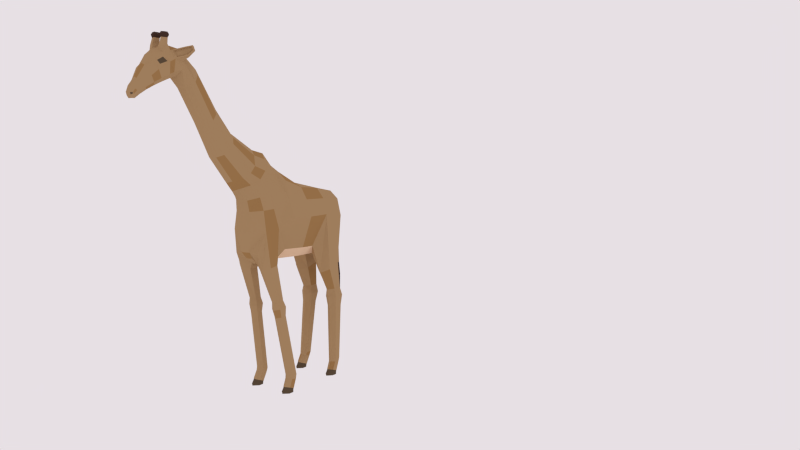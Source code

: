 # Source: giraffe_1_.blend  (saved by Blender 2.78.0; exported with 4.5.12 LTS)
import bpy
from mathutils import Matrix  # noqa: F401  (used for matrix-valued properties, if any)

bpy.ops.wm.read_factory_settings(use_empty=True)
scene = bpy.context.scene
scene.name = 'Scene'

# ---- collections
col_collection_1 = bpy.data.collections.new('Collection 1'); scene.collection.children.link(col_collection_1)
col_collection_2 = bpy.data.collections.new('Collection 2'); scene.collection.children.link(col_collection_2)
col_collection_2.hide_render = True
col_collection_2.hide_viewport = True
col_collection_11 = bpy.data.collections.new('Collection 11'); scene.collection.children.link(col_collection_11)

# ---- materials (node trees are filled in below, after node groups)
mat_material_004 = bpy.data.materials.new('Material.004')
mat_material_004.alpha_threshold = 0.0
mat_material_004.diffuse_color = (0.3672, 0.2062, 0.08089, 1.0)
mat_material_004.roughness = 0.5
mat_material_004.line_color = (0.0, 0.0, 0.0, 1.0)
mat_material_005 = bpy.data.materials.new('Material.005')
mat_material_005.alpha_threshold = 0.0
mat_material_005.diffuse_color = (0.1107, 0.0777, 0.0478, 1.0)
mat_material_005.roughness = 0.5
mat_material_005.line_color = (0.0, 0.0, 0.0, 1.0)
mat_material_006 = bpy.data.materials.new('Material.006')
mat_material_006.alpha_threshold = 0.0
mat_material_006.diffuse_color = (0.06372, 0.03545, 0.02537, 1.0)
mat_material_006.roughness = 0.5
mat_material_006.line_color = (0.0, 0.0, 0.0, 1.0)
mat_material_007 = bpy.data.materials.new('Material.007')
mat_material_007.alpha_threshold = 0.0
mat_material_007.diffuse_color = (0.8, 0.5608, 0.3707, 1.0)
mat_material_007.roughness = 0.5
mat_material_007.line_color = (0.0, 0.0, 0.0, 1.0)
mat_material_008 = bpy.data.materials.new('Material.008')
mat_material_008.alpha_threshold = 0.0
mat_material_008.diffuse_color = (0.4292, 0.2739, 0.1374, 1.0)
mat_material_008.roughness = 0.5
mat_material_008.line_color = (0.0, 0.0, 0.0, 1.0)
mat_material_003 = bpy.data.materials.new('Material.003')
mat_material_003.alpha_threshold = 0.0
mat_material_003.roughness = 0.5
mat_material_003.line_color = (0.0, 0.0, 0.0, 1.0)

# ---- material node trees
mat_material_004.use_nodes = True; mat_material_004.node_tree.nodes.clear()
_N = mat_material_004.node_tree.nodes; _L = mat_material_004.node_tree.links
n0 = _N.new('ShaderNodeOutputMaterial'); n0.name = 'Material Output'; n0.location = (300, 300)
n1 = _N.new('ShaderNodeBsdfDiffuse'); n1.name = 'Diffuse BSDF'; n1.location = (10, 300)
n1.inputs[0].default_value = (0.4292, 0.2739, 0.1374, 1.0)
_L.new(n1.outputs[0], n0.inputs[0])
n0.is_active_output = True
mat_material_005.use_nodes = True; mat_material_005.node_tree.nodes.clear()
_N = mat_material_005.node_tree.nodes; _L = mat_material_005.node_tree.links
n0 = _N.new('ShaderNodeOutputMaterial'); n0.name = 'Material Output'; n0.location = (300, 300)
n1 = _N.new('ShaderNodeBsdfDiffuse'); n1.name = 'Diffuse BSDF'; n1.location = (10, 300)
n1.inputs[0].default_value = (0.1107, 0.0777, 0.0478, 1.0)
_L.new(n1.outputs[0], n0.inputs[0])
n0.is_active_output = True
mat_material_006.use_nodes = True; mat_material_006.node_tree.nodes.clear()
_N = mat_material_006.node_tree.nodes; _L = mat_material_006.node_tree.links
n0 = _N.new('ShaderNodeOutputMaterial'); n0.name = 'Material Output'; n0.location = (300, 300)
n1 = _N.new('ShaderNodeBsdfDiffuse'); n1.name = 'Diffuse BSDF'; n1.location = (10, 300)
n1.inputs[0].default_value = (0.06372, 0.03545, 0.02537, 1.0)
_L.new(n1.outputs[0], n0.inputs[0])
n0.is_active_output = True
mat_material_007.use_nodes = True; mat_material_007.node_tree.nodes.clear()
_N = mat_material_007.node_tree.nodes; _L = mat_material_007.node_tree.links
n0 = _N.new('ShaderNodeOutputMaterial'); n0.name = 'Material Output'; n0.location = (300, 300)
n1 = _N.new('ShaderNodeBsdfDiffuse'); n1.name = 'Diffuse BSDF'; n1.location = (10, 300)
n1.inputs[0].default_value = (0.8, 0.5608, 0.3707, 1.0)
_L.new(n1.outputs[0], n0.inputs[0])
n0.is_active_output = True
mat_material_008.use_nodes = True; mat_material_008.node_tree.nodes.clear()
_N = mat_material_008.node_tree.nodes; _L = mat_material_008.node_tree.links
n0 = _N.new('ShaderNodeOutputMaterial'); n0.name = 'Material Output'; n0.location = (300, 300)
n1 = _N.new('ShaderNodeBsdfDiffuse'); n1.name = 'Diffuse BSDF'; n1.location = (10, 300)
n1.inputs[0].default_value = (0.3672, 0.2062, 0.08089, 1.0)
_L.new(n1.outputs[0], n0.inputs[0])
n0.is_active_output = True
mat_material_003.use_nodes = True; mat_material_003.node_tree.nodes.clear()
_N = mat_material_003.node_tree.nodes; _L = mat_material_003.node_tree.links
n0 = _N.new('ShaderNodeOutputMaterial'); n0.name = 'Material Output'; n0.location = (300, 300)
n1 = _N.new('ShaderNodeBsdfDiffuse'); n1.name = 'Diffuse BSDF'; n1.location = (10, 300)
n1.inputs[0].default_value = (0.3039, 0.3588, 0.1851, 1.0)
_L.new(n1.outputs[0], n0.inputs[0])
n0.is_active_output = True

# ---- world
world_world = bpy.data.worlds.new('World'); scene.world = world_world
world_world.use_nodes = True; world_world.node_tree.nodes.clear()
_N = world_world.node_tree.nodes; _L = world_world.node_tree.links
n0 = _N.new('ShaderNodeOutputWorld'); n0.name = 'World Output'; n0.location = (300, 300)
n1 = _N.new('ShaderNodeBackground'); n1.name = 'Background'; n1.location = (10, 300)
n1.inputs[0].default_value = (0.8007, 0.7473, 0.7801, 1.0)
_L.new(n1.outputs[0], n0.inputs[0])
n0.is_active_output = True
world_world.color = (0.05088, 0.05088, 0.05088)
world_world.use_sun_shadow = False
world_world.sun_shadow_jitter_overblur = 0.0
world_world.cycles.sampling_method = 'NONE'
world_world.cycles.sample_map_resolution = 256

# ---- cameras
cam_camera = bpy.data.cameras.new('Camera')
cam_camera.clip_end = 100.0
cam_camera.lens = 35.0
cam_camera.sensor_width = 32.0
cam_camera.sensor_height = 18.0
cam_camera.ortho_scale = 7.314
cam_camera.dof.focus_distance = 0.0

# ---- lights
light_lamp = bpy.data.lights.new('Lamp', 'SUN')
light_lamp.color = (1.0, 0.9048, 0.5471)
light_lamp.transmission_factor = 0.0
light_lamp.cutoff_distance = 30.0
light_lamp.angle = 0.05998
light_lamp.energy = 2.0
light_lamp.shadow_buffer_clip_start = 1.001
light_lamp.shadow_soft_size = 0.03
light_lamp.shadow_cascade_max_distance = 1000.0
light_lamp.cycles.use_multiple_importance_sampling = False

# ---- meshes
me_cylinder_001 = bpy.data.meshes.new('Cylinder.001')
me_cylinder_001.from_pydata([(0.2629, 0.6239, 0.1818), (0.2285, 0.73, 0.8846), (0.3241, 0.5873, 0.1887), (0.3028, 0.6829, 0.8892), (0.323, 0.5153, 0.1937), (0.3028, 0.589, 0.8883), (0.2632, 0.48, 0.1921), (0.2286, 0.5423, 0.8828), (0.2033, 0.5146, 0.1855), (0.1543, 0.589, 0.8781), (0.202, 0.5866, 0.1803), (0.1542, 0.6829, 0.8791), (0.2202, 0.7742, 1.019), (0.3092, 0.7123, 1.023), (0.3092, 0.5886, 1.021), (0.2202, 0.5269, 1.013), (0.1312, 0.5886, 1.009), (0.1312, 0.7123, 1.011), (0.2128, 0.7532, 1.122), (0.2829, 0.7006, 1.126), (0.283, 0.597, 1.122), (0.2128, 0.5241, 1.115), (0.1426, 0.5972, 1.113), (0.1427, 0.7006, 1.116), (0.2034, 0.7437, 1.489), (0.3084, 0.654, 1.487), (0.3096, 0.495, 1.407), (0.2052, 0.4186, 1.362), (0.09219, 0.5018, 1.386), (0.09166, 0.6603, 1.437), (0.1962, 0.8023, 1.812), (0.3104, 0.747, 2.091), (0.3501, 0.4351, 2.148), (0.2024, 0.2974, 1.743), (0.06807, 0.423, 1.614), (0.06826, 0.6582, 1.632), (0.185, 0.7037, 2.414), (0.1874, 0.4463, 2.48), (0.3115, 0.4276, 2.354), (0.3125, 0.6933, 2.319), (0.0, 0.6582, 1.618), (0.0, 0.423, 1.6), (0.0, 0.7046, 2.427), (0.0, 0.4466, 2.494), (0.0, 0.8123, 1.838), (0.05375, 0.8703, 2.058), (0.1068, 0.8283, 2.328), (0.0, 0.8743, 2.041), (0.0, 0.8656, 2.352), (0.2196, 0.8131, 2.112), (0.2424, 0.7639, 2.257), (0.3501, 0.1519, 2.158), (0.2008, 0.1226, 1.753), (0.06454, 0.1494, 1.624), (0.1874, 0.1584, 2.524), (0.2916, 0.1435, 2.374), (0.0, 0.1494, 1.61), (0.0, 0.1604, 2.583), (0.266, 0.601, 0.1214), (0.3218, 0.5702, 0.1331), (0.3219, 0.5075, 0.1476), (0.2663, 0.4752, 0.1511), (0.2106, 0.5058, 0.1402), (0.2105, 0.5685, 0.1257), (0.2724, 0.5503, -0.001335), (0.3254, 0.5192, 0.02338), (0.3268, 0.4554, 0.05015), (0.2725, 0.423, 0.05461), (0.2187, 0.454, 0.04277), (0.22, 0.5173, 0.01639), (0.2738, 0.5611, -0.01865), (0.3374, 0.4957, -0.01865), (0.3374, 0.4294, -0.01865), (0.2738, 0.373, -0.01865), (0.2102, 0.4306, -0.01865), (0.2102, 0.4939, -0.01865), (0.2209, 0.5144, 0.01385), (0.2725, 0.5504, -0.002433), (0.2209, 0.4538, 0.03684), (0.2726, 0.4234, 0.04655), (0.3243, 0.4552, 0.04305), (0.3243, 0.516, 0.02005), (0.262, -0.1877, 0.1818), (0.2148, -0.2739, 0.9715), (0.3234, -0.2243, 0.1887), (0.2755, -0.3125, 0.9694), (0.3231, -0.2964, 0.1937), (0.2755, -0.3882, 0.9573), (0.2619, -0.3317, 0.1921), (0.2148, -0.4252, 0.9472), (0.2009, -0.2971, 0.1855), (0.1541, -0.387, 0.9491), (0.2006, -0.225, 0.1803), (0.1541, -0.3112, 0.9612), (0.2075, -0.2545, 1.085), (0.2802, -0.3051, 1.081), (0.2802, -0.4046, 1.064), (0.2075, -0.4536, 1.051), (0.1348, -0.4031, 1.054), (0.1348, -0.3036, 1.072), (0.2018, -0.2841, 1.166), (0.259, -0.327, 1.163), (0.2591, -0.4101, 1.147), (0.2018, -0.4516, 1.135), (0.1445, -0.4088, 1.14), (0.1445, -0.3258, 1.155), (0.176, -0.3537, 1.592), (0.2762, -0.4097, 1.623), (0.2802, -0.5243, 1.609), (0.1854, -0.5815, 1.588), (0.08554, -0.5269, 1.571), (0.07792, -0.4162, 1.563), (0.2653, -0.2107, 0.1214), (0.3258, -0.2414, 0.1331), (0.3258, -0.3042, 0.1476), (0.2653, -0.3364, 0.1511), (0.2048, -0.3059, 0.1402), (0.2048, -0.2431, 0.1257), (0.2725, -0.2614, -0.001335), (0.3301, -0.2925, 0.02338), (0.3317, -0.3562, 0.05015), (0.2726, -0.3887, 0.05461), (0.2141, -0.3576, 0.04277), (0.2155, -0.2943, 0.01639), (0.274, -0.2505, -0.01865), (0.3432, -0.316, -0.01865), (0.3432, -0.3823, -0.01865), (0.274, -0.4387, -0.01865), (0.2048, -0.3811, -0.01865), (0.2048, -0.3177, -0.01865), (0.2165, -0.2973, 0.01385), (0.2727, -0.2613, -0.002433), (0.2165, -0.3578, 0.03684), (0.2727, -0.3882, 0.04655), (0.329, -0.3565, 0.04305), (0.329, -0.2957, 0.02005), (0.2054, -0.3202, 1.713), (0.2974, -0.3703, 2.08), (0.2816, -0.5693, 2.062), (0.1893, -0.6434, 1.783), (0.04217, -0.5314, 1.644), (0.04888, -0.4097, 1.612), (0.3501, -0.1349, 2.186), (0.2007, -0.1933, 1.784), (0.06427, -0.1758, 1.654), (0.1874, -0.105, 2.635), (0.2618, -0.135, 2.409), (0.0, -0.1768, 1.64), (0.0, -0.04957, 2.733), (0.0, -0.5348, 1.642), (0.0, -0.4156, 1.609), (0.2419, -0.3838, 2.319), (0.2319, -0.5448, 2.318), (0.1409, -0.6839, 2.058), (0.1138, -0.6679, 2.312), (0.0, -0.7692, 2.076), (0.0, -0.7322, 2.314), (0.07256, -0.6685, 1.809), (0.0, -0.7084, 1.815), (0.0, -0.6373, 1.724), (0.1164, -0.218, 2.752), (0.2074, -0.3103, 2.609), (0.0, -0.1697, 2.821), (0.2031, -0.4045, 2.521), (0.188, -0.5516, 2.478), (0.09879, -0.6789, 2.45), (0.0, -0.7338, 2.435), (0.05166, -0.6135, 1.723), (0.06866, -0.3362, 2.917), (0.1597, -0.4137, 2.787), (0.0, -0.2966, 2.984), (0.1554, -0.4993, 2.691), (0.1403, -0.6417, 2.634), (0.05107, -0.7657, 2.594), (0.0, -0.819, 2.574), (0.07097, -0.5004, 2.979), (0.1464, -0.564, 2.859), (0.0, -0.4676, 3.037), (0.1428, -0.635, 2.779), (0.1304, -0.7529, 2.732), (0.0564, -0.8558, 2.699), (0.0, -0.8999, 2.683), (0.07282, -0.8185, 3.215), (0.1091, -0.85, 3.144), (0.0, -0.7941, 3.262), (0.1261, -0.9183, 3.063), (0.1169, -1.006, 3.028), (0.062, -1.082, 3.003), (0.0, -1.115, 2.991), (0.04061, -1.027, 3.549), (0.09183, -1.063, 3.503), (0.0, -1.007, 3.564), (0.114, -1.132, 3.433), (0.1069, -1.202, 3.421), (0.06434, -1.262, 3.414), (0.0, -1.288, 3.41), (0.04924, -1.286, 4.007), (0.09565, -1.298, 3.952), (0.0, -1.272, 4.025), (0.112, -1.348, 3.868), (0.1053, -1.41, 3.835), (0.06447, -1.466, 3.812), (0.0, -1.492, 3.802), (0.05098, 0.9117, 2.071), (0.05455, 0.9277, 2.165), (0.0, 0.8889, 2.059), (0.0, 0.9693, 2.183), (0.03938, 0.957, 1.85), (0.04079, 0.992, 1.863), (0.0, 0.9298, 1.846), (0.0, 1.019, 1.871), (0.03113, 0.9525, 1.6), (0.03116, 0.988, 1.593), (0.0, 0.9277, 1.598), (0.0, 1.006, 1.595), (0.02666, 0.949, 1.39), (0.02666, 0.9897, 1.382), (0.0, 0.9207, 1.389), (0.0, 1.009, 1.382), (0.03947, 0.931, 1.232), (0.03947, 0.9882, 1.219), (0.0, 0.8913, 1.229), (0.0, 1.015, 1.219), (0.04519, 0.9164, 0.9438), (0.04519, 0.9618, 0.9326), (0.0, 0.8849, 0.9426), (0.0, 0.983, 0.9331), (0.03579, 0.9298, 0.5724), (0.03579, 0.9441, 0.5701), (0.0, 0.9199, 0.5719), (0.0, 0.9508, 0.5699), (0.04566, -1.498, 4.229), (0.09432, -1.52, 4.186), (0.0, -1.479, 4.239), (0.1584, -1.542, 4.099), (0.1523, -1.555, 4.006), (0.06625, -1.563, 3.941), (0.0, -1.579, 3.922), (0.04456, -1.778, 4.248), (0.1169, -1.769, 4.194), (0.0, -1.795, 4.232), (0.1532, -1.705, 4.095), (0.1421, -1.712, 3.962), (0.09021, -1.691, 3.915), (0.0, -1.695, 3.897), (0.04915, -1.962, 4.067), (0.09235, -1.969, 4.039), (0.0, -1.962, 4.085), (0.1165, -1.931, 3.954), (0.1137, -1.903, 3.881), (0.08108, -1.884, 3.848), (0.0, -1.889, 3.835), (0.0317, -2.063, 3.929), (0.07348, -2.053, 3.909), (0.0, -2.066, 3.944), (0.09178, -2.019, 3.871), (0.08493, -1.994, 3.83), (0.05984, -1.972, 3.806), (0.0, -1.963, 3.787), (0.03705, -2.129, 3.855), (0.06472, -2.111, 3.819), (0.0, -2.123, 3.855), (0.06938, -2.092, 3.802), (0.06948, -2.07, 3.783), (0.04997, -2.053, 3.761), (0.0, -2.043, 3.751), (0.0, -2.169, 3.788), (0.0, -2.164, 3.747), (0.0, -2.115, 3.722), (0.02827, -2.166, 3.788), (0.03029, -2.157, 3.751), (0.0523, -2.121, 3.72), (0.05198, -2.131, 3.79), (0.05766, -2.13, 3.763), (0.06482, -2.107, 3.75), (0.0785, -1.629, 3.932), (0.121, -1.638, 3.982), (0.0, -1.64, 3.916), (0.161, -1.638, 4.124), (0.121, -1.668, 4.215), (0.02622, -1.652, 4.276), (0.0, -1.625, 4.278), (0.06094, -1.76, 4.293), (0.1126, -1.753, 4.278), (0.1017, -1.687, 4.284), (0.04766, -1.677, 4.297), (0.05277, -1.742, 4.383), (0.1068, -1.734, 4.378), (0.09429, -1.655, 4.372), (0.03967, -1.655, 4.369), (0.05174, -1.744, 4.397), (0.1087, -1.735, 4.392), (0.09555, -1.652, 4.386), (0.03777, -1.651, 4.383), (0.05766, -1.726, 4.42), (0.09974, -1.721, 4.416), (0.09004, -1.664, 4.412), (0.04734, -1.663, 4.41), (0.09198, -1.669, 4.352), (0.04789, -1.668, 4.351), (0.05859, -1.735, 4.361), (0.1017, -1.729, 4.355), (0.1795, -1.493, 4.221), (0.1977, -1.489, 4.136), (0.2294, -1.513, 4.155), (0.1938, -1.533, 4.25), (0.2509, -1.451, 4.248), (0.2611, -1.449, 4.201), (0.279, -1.462, 4.212), (0.2589, -1.473, 4.265), (0.0798, -1.788, 3.882), (0.1197, -1.808, 3.922), (0.0, -1.792, 3.866), (0.1226, -1.838, 4.016), (0.0976, -1.867, 4.118), (0.04685, -1.884, 4.174), (0.0, -1.893, 4.176), (0.1243, -1.775, 4.147), (0.1543, -1.741, 4.099), (0.1284, -1.822, 4.071), (0.1053, -1.839, 4.114), (0.0313, -2.156, 3.784), (0.0319, -2.151, 3.76), (0.04601, -2.134, 3.784), (0.04928, -2.134, 3.769), (0.1676, -1.628, 4.139), (0.1362, -1.651, 4.21), (0.2246, -1.521, 4.166), (0.1967, -1.536, 4.24), (0.2661, -1.474, 4.213), (0.2503, -1.482, 4.255), (0.1571, -1.599, 4.147), (0.1314, -1.618, 4.205), (0.2037, -1.512, 4.169), (0.1808, -1.524, 4.23), (0.2376, -1.473, 4.208), (0.2247, -1.48, 4.242)], [], [(0, 1, 3, 2), (2, 3, 5, 4), (4, 5, 7, 6), (6, 7, 9, 8), (1, 11, 17, 12), (10, 11, 1, 0), (8, 9, 11, 10), (10, 0, 58, 63), (12, 17, 23, 18), (11, 9, 16, 17), (9, 7, 15, 16), (7, 5, 14, 15), (5, 3, 13, 14), (3, 1, 12, 13), (18, 23, 29, 24), (17, 16, 22, 23), (16, 15, 21, 22), (15, 14, 20, 21), (14, 13, 19, 20), (13, 12, 18, 19), (24, 29, 35, 30), (23, 22, 28, 29), (22, 21, 27, 28), (21, 20, 26, 27), (20, 19, 25, 26), (19, 18, 24, 25), (29, 28, 34, 35), (28, 27, 33, 34), (27, 26, 32, 33), (26, 25, 31, 32), (25, 24, 30, 31), (35, 34, 41, 40), (32, 31, 39, 38), (38, 39, 36, 37), (37, 36, 42, 43), (30, 35, 40, 44), (44, 47, 45, 30), (45, 47, 205, 203), (36, 46, 48, 42), (50, 49, 45, 46), (39, 31, 49, 50), (30, 45, 49, 31), (36, 39, 50, 46), (38, 37, 54, 55), (37, 43, 57, 54), (41, 34, 53, 56), (32, 38, 55, 51), (34, 33, 52, 53), (33, 32, 51, 52), (63, 58, 64, 69), (8, 10, 63, 62), (6, 8, 62, 61), (4, 6, 61, 60), (2, 4, 60, 59), (0, 2, 59, 58), (76, 77, 70, 75), (62, 63, 69, 68), (61, 62, 68, 67), (60, 61, 67, 66), (59, 60, 66, 65), (58, 59, 65, 64), (70, 71, 72, 73, 74, 75), (78, 76, 75, 74), (79, 78, 74, 73), (80, 79, 73, 72), (81, 80, 72, 71), (77, 81, 71, 70), (69, 64, 77, 76), (68, 69, 76, 78), (67, 68, 78, 79), (66, 67, 79, 80), (65, 66, 80, 81), (64, 65, 81, 77), (82, 83, 85, 84), (84, 85, 87, 86), (86, 87, 89, 88), (88, 89, 91, 90), (83, 93, 99, 94), (92, 93, 83, 82), (90, 91, 93, 92), (92, 82, 112, 117), (94, 99, 105, 100), (93, 91, 98, 99), (91, 89, 97, 98), (89, 87, 96, 97), (87, 85, 95, 96), (85, 83, 94, 95), (100, 105, 111, 106), (99, 98, 104, 105), (98, 97, 103, 104), (97, 96, 102, 103), (96, 95, 101, 102), (95, 94, 100, 101), (105, 104, 110, 111), (104, 103, 109, 110), (103, 102, 108, 109), (102, 101, 107, 108), (101, 100, 106, 107), (117, 112, 118, 123), (90, 92, 117, 116), (88, 90, 116, 115), (86, 88, 115, 114), (84, 86, 114, 113), (82, 84, 113, 112), (130, 131, 124, 129), (116, 117, 123, 122), (115, 116, 122, 121), (114, 115, 121, 120), (113, 114, 120, 119), (112, 113, 119, 118), (124, 125, 126, 127, 128, 129), (132, 130, 129, 128), (133, 132, 128, 127), (134, 133, 127, 126), (135, 134, 126, 125), (131, 135, 125, 124), (123, 118, 131, 130), (122, 123, 130, 132), (121, 122, 132, 133), (120, 121, 133, 134), (119, 120, 134, 135), (118, 119, 135, 131), (106, 111, 141, 136), (111, 110, 140, 141), (110, 109, 139, 140), (109, 108, 138, 139), (108, 107, 137, 138), (107, 106, 136, 137), (55, 54, 145, 146), (54, 57, 148, 145), (56, 53, 144, 147), (51, 55, 146, 142), (53, 52, 143, 144), (52, 51, 142, 143), (141, 140, 149, 150), (144, 141, 150, 147), (136, 141, 144, 143), (137, 136, 143, 142), (138, 137, 151, 152), (146, 151, 137, 142), (138, 153, 157, 139), (153, 154, 156, 155), (157, 153, 155, 158), (167, 157, 158, 159), (154, 152, 164, 165), (140, 139, 157, 167), (156, 154, 165, 166), (151, 146, 161, 163), (152, 151, 163, 164), (146, 145, 160, 161), (145, 148, 162, 160), (140, 167, 159, 149), (138, 152, 154, 153), (165, 164, 172, 173), (166, 165, 173, 174), (163, 161, 169, 171), (164, 163, 171, 172), (161, 160, 168, 169), (160, 162, 170, 168), (173, 172, 179, 180), (174, 173, 180, 181), (171, 169, 176, 178), (172, 171, 178, 179), (169, 168, 175, 176), (168, 170, 177, 175), (180, 179, 186, 187), (181, 180, 187, 188), (178, 176, 183, 185), (179, 178, 185, 186), (176, 175, 182, 183), (175, 177, 184, 182), (187, 186, 193, 194), (188, 187, 194, 195), (185, 183, 190, 192), (186, 185, 192, 193), (183, 182, 189, 190), (182, 184, 191, 189), (194, 193, 200, 201), (195, 194, 201, 202), (192, 190, 197, 199), (193, 192, 199, 200), (190, 189, 196, 197), (189, 191, 198, 196), (203, 205, 209, 207), (48, 46, 204, 206), (46, 45, 203, 204), (207, 209, 213, 211), (206, 204, 208, 210), (204, 203, 207, 208), (211, 213, 217, 215), (210, 208, 212, 214), (208, 207, 211, 212), (215, 217, 221, 219), (214, 212, 216, 218), (212, 211, 215, 216), (219, 221, 225, 223), (218, 216, 220, 222), (216, 215, 219, 220), (223, 225, 229, 227), (222, 220, 224, 226), (220, 219, 223, 224), (228, 227, 229, 230), (226, 224, 228, 230), (224, 223, 227, 228), (201, 200, 235, 236), (202, 201, 236, 237), (199, 197, 232, 234), (200, 199, 234, 235), (197, 196, 231, 232), (196, 198, 233, 231), (275, 276, 242, 243), (277, 275, 243, 244), (278, 279, 239, 241), (276, 278, 241, 242), (279, 280, 285, 284), (280, 281, 240, 238), (310, 311, 249, 250), (312, 310, 250, 251), (313, 314, 246, 248), (311, 313, 248, 249), (314, 315, 245, 246), (315, 316, 247, 245), (250, 249, 256, 257), (251, 250, 257, 258), (248, 246, 253, 255), (249, 248, 255, 256), (246, 245, 252, 253), (245, 247, 254, 252), (257, 256, 263, 264), (258, 257, 264, 265), (255, 253, 260, 262), (256, 255, 262, 263), (253, 252, 259, 260), (252, 254, 261, 259), (268, 265, 264, 271), (261, 266, 269, 259), (266, 267, 270, 269), (267, 268, 271, 270), (273, 272, 323, 324), (273, 270, 271, 274), (260, 272, 273, 262), (262, 273, 274, 263), (259, 269, 272, 260), (264, 263, 274, 271), (236, 235, 276, 275), (237, 236, 275, 277), (309, 305, 328, 330), (235, 234, 278, 276), (232, 231, 280, 279), (231, 233, 281, 280), (298, 299, 289, 288), (280, 238, 282, 285), (239, 279, 284, 283), (238, 239, 283, 282), (288, 289, 293, 292), (299, 300, 286, 289), (301, 298, 288, 287), (300, 301, 287, 286), (292, 293, 297, 296), (289, 286, 290, 293), (287, 288, 292, 291), (286, 287, 291, 290), (296, 297, 294, 295), (293, 290, 294, 297), (291, 292, 296, 295), (290, 291, 295, 294), (284, 285, 299, 298), (285, 282, 300, 299), (283, 284, 298, 301), (282, 283, 301, 300), (304, 308, 329, 327), (232, 279, 305, 302), (278, 234, 303, 304), (234, 232, 302, 303), (307, 306, 309, 308), (302, 305, 309, 306), (304, 303, 307, 308), (303, 302, 306, 307), (243, 242, 311, 310), (244, 243, 310, 312), (314, 313, 319, 320), (242, 241, 313, 311), (239, 238, 315, 314), (238, 240, 316, 315), (318, 317, 320, 319), (239, 314, 320, 317), (313, 241, 318, 319), (241, 239, 317, 318), (323, 321, 322, 324), (270, 273, 324, 322), (272, 269, 321, 323), (269, 270, 322, 321), (330, 328, 334, 336), (327, 329, 335, 333), (308, 309, 330, 329), (278, 304, 327, 325), (305, 279, 326, 328), (279, 278, 325, 326), (332, 331, 333, 334), (334, 333, 335, 336), (329, 330, 336, 335), (325, 327, 333, 331), (328, 326, 332, 334), (326, 325, 331, 332)])
me_cylinder_001.polygons.foreach_set('material_index', [0, 0, 0, 0, 0, 0, 0, 0, 0, 0, 0, 0, 0, 4, 0, 0, 0, 0, 0, 0, 0, 4, 0, 4, 0, 0, 0, 0, 0, 0, 0, 3, 0, 0, 0, 3, 0, 0, 4, 0, 0, 4, 0, 4, 0, 3, 0, 3, 4, 0, 4, 0, 0, 0, 0, 1, 0, 0, 4, 0, 4, 1, 1, 1, 1, 1, 1, 1, 1, 1, 1, 1, 1, 0, 0, 0, 0, 0, 0, 0, 0, 4, 0, 0, 4, 0, 0, 0, 0, 0, 0, 0, 0, 0, 0, 0, 0, 0, 0, 0, 0, 0, 0, 0, 1, 0, 0, 0, 4, 0, 1, 1, 1, 1, 1, 1, 1, 1, 1, 1, 1, 1, 3, 0, 0, 0, 4, 0, 0, 4, 3, 0, 3, 0, 0, 3, 3, 0, 4, 0, 0, 0, 0, 4, 4, 0, 0, 0, 0, 0, 0, 0, 0, 0, 0, 0, 0, 0, 0, 4, 4, 4, 0, 0, 4, 4, 0, 0, 0, 4, 0, 0, 0, 0, 0, 0, 0, 0, 0, 4, 0, 0, 0, 0, 0, 0, 0, 0, 0, 4, 4, 0, 2, 0, 0, 2, 2, 2, 2, 2, 2, 2, 2, 2, 0, 0, 0, 0, 0, 0, 0, 4, 0, 4, 0, 0, 0, 0, 0, 4, 0, 0, 4, 0, 0, 0, 0, 4, 0, 0, 0, 0, 0, 0, 4, 0, 0, 0, 0, 0, 4, 0, 0, 0, 0, 0, 0, 0, 4, 0, 2, 0, 0, 0, 2, 2, 2, 2, 2, 2, 2, 2, 2, 2, 2, 2, 0, 0, 0, 0, 0, 0, 0, 0, 0, 0, 0, 0, 0, 0, 0, 0, 0, 0, 1, 0, 0, 0, 1, 0, 0, 0, 0, 0, 0, 0, 0, 0, 0, 0, 0, 0, 0, 0])
me_cylinder_001.materials.append(mat_material_004)
me_cylinder_001.materials.append(mat_material_005)
me_cylinder_001.materials.append(mat_material_006)
me_cylinder_001.materials.append(mat_material_007)
me_cylinder_001.materials.append(mat_material_008)
me_cylinder_001.use_remesh_preserve_volume = False
me_cylinder_001.use_remesh_preserve_attributes = False
me_cylinder_001.use_mirror_vertex_groups = False
me_cylinder_001.update()
me_plane = bpy.data.meshes.new('Plane')
me_plane.from_pydata([(1.0, -1.0, 0.0), (-1.0, -1.0, 0.0), (1.0, 1.0, 0.0), (-1.0, 1.0, 0.0), (1.0, -1.327, -0.2008), (-1.0, -1.327, -0.2008), (1.0, -1.574, -0.6723), (-1.0, -1.574, -0.6723), (1.0, -1.663, -1.293), (-1.0, -1.663, -1.293), (-1.0, -0.2528, 0.0), (1.0, -0.2528, 0.0)], [], [(10, 11, 2, 3), (0, 1, 5, 4), (4, 5, 7, 6), (6, 7, 9, 8), (1, 0, 11, 10)])
me_plane.polygons.foreach_set('use_smooth', [True] * 5)
me_plane.materials.append(mat_material_003)
me_plane.use_remesh_preserve_volume = False
me_plane.use_remesh_preserve_attributes = False
me_plane.use_mirror_vertex_groups = False
me_plane.update()
arm_armature_002 = bpy.data.armatures.new('Armature.002')  # bones are not reproduced

# ---- objects
ob_cylinder = bpy.data.objects.new('Cylinder', me_cylinder_001)
ob_plane = bpy.data.objects.new('Plane', me_plane)
ob_lamp = bpy.data.objects.new('Lamp', light_lamp)
ob_camera = bpy.data.objects.new('Camera', cam_camera)
ob_dogarmature = bpy.data.objects.new('DogArmature', arm_armature_002)

# ---- transforms, parenting, visibility, modifiers, constraints
ob_cylinder.parent = ob_dogarmature
ob_cylinder.matrix_parent_inverse = Matrix(((1.637, 0.0, 0.0, 0.0), (0.0, 1.637, 0.0, -0.2127), (0.0, 0.0, 1.637, 0.01692), (0.0, 0.0, 0.0, 1.0)))
ob_cylinder.location = (0.0, 0.0, 0.0)
ob_cylinder.lineart.crease_threshold = 0.0
_vg = ob_cylinder.vertex_groups.new(name='Hip')
for _i, _w in zip([31, 32, 33, 34, 36, 37, 38, 39, 41, 42, 43, 46, 48, 49, 50, 51, 52, 53, 54, 55, 56, 57, 142, 143, 144, 145, 146, 147, 148, 162], [0.06491, 0.1691, 0.1296, 0.05726, 0.7251, 0.7985, 0.6819, 0.5604, 0.06495, 0.798, 0.8233, 0.1317, 0.1348, 0.05777, 0.2689, 0.5726, 0.3221, 0.3052, 0.269, 0.6194, 0.2964, 0.2191, 0.1505, 0.08582, 0.09444, 0.05187, 0.09424, 0.09578, 0.06881, 0.009822]): _vg.add([_i], _w, 'REPLACE')
_vg = ob_cylinder.vertex_groups.new(name='RThigh.L')
for _i, _w in zip([12, 13, 14, 15, 16, 17, 18, 19, 20, 21, 22, 23, 24, 25, 26, 27, 28, 29, 30, 31, 32, 33, 34, 35, 36, 37, 38, 39, 40, 41, 44, 45, 46, 47, 49, 50, 51, 52, 53, 55, 56, 142, 143, 144, 147, 203, 205], [0.2079, 0.1593, 0.1085, 0.1534, 0.1677, 0.1994, 0.9036, 0.9313, 0.9615, 0.9141, 0.9174, 0.9055, 0.9892, 0.9928, 0.9905, 0.9747, 0.9807, 0.9885, 0.8928, 0.866, 0.7762, 0.7645, 0.8477, 0.8998, 0.1061, 0.06599, 0.2207, 0.3172, 0.7555, 0.7799, 0.4686, 0.2173, 0.07294, 0.161, 0.7003, 0.4936, 0.09893, 0.1739, 0.009615, 0.05911, 0.0773, 0.05322, 0.04346, 0.007889, 0.05277, 0.01883, 0.04397]): _vg.add([_i], _w, 'REPLACE')
_vg = ob_cylinder.vertex_groups.new(name='RShin.L')
for _i, _w in zip([0, 1, 2, 3, 4, 5, 6, 7, 8, 9, 10, 11, 12, 13, 14, 15, 16, 17, 18, 19, 20, 21, 22, 23, 58, 59, 60, 61, 62, 63], [0.9586, 0.9873, 0.9625, 0.9928, 0.9554, 0.9971, 0.9452, 0.9952, 0.9471, 0.9918, 0.9528, 0.9883, 0.792, 0.8407, 0.8914, 0.8464, 0.8321, 0.8005, 0.0961, 0.0685, 0.02653, 0.08482, 0.08202, 0.09414, 0.1428, 0.1512, 0.188, 0.2106, 0.1972, 0.1685]): _vg.add([_i], _w, 'REPLACE')
_vg = ob_cylinder.vertex_groups.new(name='RLeg.L')
for _i, _w in zip([0, 2, 4, 6, 8, 10, 58, 59, 60, 61, 62, 63, 64, 65, 66, 67, 68, 69, 70, 71, 72, 74, 75, 76, 77, 78, 79, 80, 81], [0.02959, 0.02256, 0.03222, 0.04846, 0.04663, 0.03911, 0.8287, 0.8293, 0.7472, 0.7032, 0.7293, 0.7878, 0.4999, 0.6683, 0.1802, 0.08707, 0.1121, 0.4113, 0.4695, 0.1894, 0.05887, 0.0368, 0.108, 0.3378, 0.4968, 0.09517, 0.06597, 0.1569, 0.5785]): _vg.add([_i], _w, 'REPLACE')
_vg = ob_cylinder.vertex_groups.new(name='RFoot.L')
for _i, _w in zip([58, 60, 61, 62, 63, 64, 65, 66, 67, 68, 69, 70, 71, 72, 73, 74, 75, 76, 77, 78, 79, 80, 81], [0.006865, 0.06481, 0.08617, 0.07345, 0.03741, 0.4968, 0.3215, 0.799, 0.8947, 0.87, 0.5816, 0.5288, 0.8078, 0.938, 0.9986, 0.9537, 0.8896, 0.6562, 0.5001, 0.8915, 0.9219, 0.8282, 0.4139]): _vg.add([_i], _w, 'REPLACE')
_vg = ob_cylinder.vertex_groups.new(name='TailBase')
for _i, _w in zip([30, 31, 36, 39, 42, 45, 46, 47, 48, 49, 50, 204, 206], [0.0, 0.0, 0.1285, 0.08869, 0.1403, 3.157e-14, 0.6924, 7.326e-17, 0.741, 0.05648, 0.1676, 0.0329, 0.03945]): _vg.add([_i], _w, 'REPLACE')
_vg = ob_cylinder.vertex_groups.new(name='Tail1')
for _i, _w in zip([30, 31, 34, 35, 40, 41, 44, 45, 46, 47, 48, 49, 50, 203, 204, 205, 206, 207, 208, 209, 210], [1.381e-06, 0.02234, 0.0, 0.0, 7.725e-07, 0.0, 1.112e-07, 7.142e-05, 0.1037, 1.103e-07, 0.1009, 0.002192, 0.04859, 0.8874, 0.96, 0.8606, 0.9415, 0.1168, 0.4519, 0.04698, 0.4902]): _vg.add([_i], _w, 'REPLACE')
_vg = ob_cylinder.vertex_groups.new(name='Tail2')
for _i, _w in zip([44, 45, 47, 50, 203, 205, 207, 208, 209, 210, 211, 212, 213, 214], [0.0, 2.159e-22, 2.626e-21, 0.0, 0.06575, 0.05951, 0.8827, 0.5478, 0.9495, 0.5091, 0.9943, 0.9889, 0.9817, 0.9825]): _vg.add([_i], _w, 'REPLACE')
_vg = ob_cylinder.vertex_groups.new(name='Tail2.001')
for _i, _w in zip([215, 216, 217, 218, 221, 222], [0.9769, 0.9758, 0.9332, 0.9586, 0.03746, 0.01124]): _vg.add([_i], _w, 'REPLACE')
_vg = ob_cylinder.vertex_groups.new(name='Tail2.003')
for _i, _w in zip([217, 218, 219, 220, 221, 222], [0.03282, 0.00273, 0.9649, 0.9706, 0.9203, 0.9482]): _vg.add([_i], _w, 'REPLACE')
_vg = ob_cylinder.vertex_groups.new(name='Tail2.002')
for _i, _w in zip([221, 223, 224, 225, 226, 227, 228, 229, 230], [0.01966, 0.9881, 0.9944, 0.9813, 0.9892, 0.9999, 0.9999, 0.9999, 0.9999]): _vg.add([_i], _w, 'REPLACE')
_vg = ob_cylinder.vertex_groups.new(name='Spine')
for _i, _w in zip([37, 38, 43, 51, 52, 54, 55, 57, 137, 138, 142, 143, 144, 145, 146, 147, 148, 151, 152, 153, 154, 155, 156, 160, 161, 162, 163, 164, 165, 166, 168, 169, 170, 171, 172, 173, 174], [0.09842, 0.0633, 0.1106, 0.1411, 0.02178, 0.6449, 0.2715, 0.6713, 0.1061, 0.01518, 0.5103, 0.05783, 0.006194, 0.6694, 0.7392, 0.001552, 0.589, 0.5092, 0.3897, 0.04155, 0.325, 0.06195, 0.3437, 0.2286, 0.1502, 0.2758, 0.1492, 0.2981, 0.3437, 0.3438, 0.07684, 0.03157, 0.09952, 0.01467, 0.07447, 0.3339, 0.3069]): _vg.add([_i], _w, 'REPLACE')
_vg = ob_cylinder.vertex_groups.new(name='Ribcage')
for _i, _w in zip([54, 57, 137, 138, 142, 145, 146, 148, 151, 152, 153, 154, 155, 156, 160, 161, 162, 163, 164, 165, 166, 168, 169, 170, 171, 172, 173, 174, 175, 176, 177, 178, 179, 180, 181], [0.04325, 0.07816, 0.001449, 0.0, 0.01325, 0.2389, 0.1033, 0.29, 0.1988, 0.2962, 0.03061, 0.3438, 0.08538, 0.3438, 0.6834, 0.7841, 0.5946, 0.7423, 0.6456, 0.4296, 0.402, 0.6674, 0.7773, 0.6142, 0.8006, 0.6303, 0.4674, 0.3802, 0.1158, 0.1136, 0.1508, 0.1478, 0.1581, 0.1529, 0.1518]): _vg.add([_i], _w, 'REPLACE')
_vg = ob_cylinder.vertex_groups.new(name='Ribcage.001')
for _i, _w in zip([148, 152, 154, 156, 160, 161, 162, 163, 164, 165, 166, 168, 169, 170, 171, 172, 173, 174, 175, 176, 177, 178, 179, 180, 181, 182, 183, 184, 185, 186, 187, 188], [0.02546, 0.01748, 0.06062, 0.07977, 0.05895, 0.008753, 0.08479, 0.01644, 0.07446, 0.1279, 0.1562, 0.2248, 0.1638, 0.2444, 0.1421, 0.2651, 0.3627, 0.4296, 0.7974, 0.8443, 0.7166, 0.8075, 0.7406, 0.6797, 0.6574, 0.0738, 0.13, 0.07117, 0.4021, 0.1677, 0.1026, 0.09332]): _vg.add([_i], _w, 'REPLACE')
_vg = ob_cylinder.vertex_groups.new(name='FThigh.L')
for _i, _w in zip([0, 2, 10, 27, 28, 32, 33, 34, 41, 51, 52, 53, 54, 56, 83, 85, 91, 93, 94, 95, 96, 97, 98, 99, 100, 101, 102, 103, 104, 105, 106, 107, 108, 109, 110, 111, 136, 137, 138, 139, 140, 141, 142, 143, 144, 146, 147, 149, 150, 151, 152, 153, 154, 155, 156, 157, 158, 159, 163, 164, 165, 166, 167, 172, 173, 174], [0.0, 0.0, 0.0, 0.0, 0.0, 0.0, 0.007195, 0.0004538, 0.002001, 0.06228, 0.04454, 0.08065, 0.0, 0.08486, 0.02213, 0.003826, 0.00524, 0.01793, 0.8445, 0.8629, 0.9036, 0.8863, 0.8689, 0.8418, 0.9861, 0.9914, 0.9966, 0.9944, 0.9923, 0.987, 0.9923, 0.9934, 0.9967, 0.9919, 0.9815, 0.9818, 0.9217, 0.8215, 0.7331, 0.9486, 0.9047, 0.9058, 0.1098, 0.7051, 0.5633, 0.03305, 0.5551, 0.8591, 0.8515, 0.237, 0.05593, 0.6263, 1.336e-08, 4.334e-07, 1.985e-06, 0.8401, 0.7155, 0.7754, 0.05719, 0.02625, 1.095e-06, 1.426e-05, 0.8385, 0.01287, 0.04616, 0.05152]): _vg.add([_i], _w, 'REPLACE')
_vg = ob_cylinder.vertex_groups.new(name='FShin.L')
for _i, _w in zip([82, 83, 84, 85, 86, 87, 88, 89, 90, 91, 92, 93, 94, 95, 96, 97, 98, 99, 112, 113, 114, 115, 116, 117, 121], [0.4924, 0.9619, 0.5203, 0.9717, 0.8427, 0.9809, 0.8016, 0.9767, 0.2465, 0.97, 0.4676, 0.9631, 0.1551, 0.1369, 0.09634, 0.1135, 0.1307, 0.1577, 0.06129, 0.09416, 0.1846, 0.1918, 0.08112, 0.07709, 0.003089]): _vg.add([_i], _w, 'REPLACE')
_vg = ob_cylinder.vertex_groups.new(name='FShin.L.001')
for _i, _w in zip([67, 79, 82, 84, 86, 88, 90, 92, 112, 113, 114, 115, 116, 117, 118, 119, 120, 121, 122, 123, 124, 125, 126, 128, 129, 130, 131, 132, 133, 134, 135], [0.0, 0.0, 0.5073, 0.4793, 0.1543, 0.1931, 0.7492, 0.5316, 0.9267, 0.8944, 0.774, 0.7316, 0.8556, 0.9025, 0.748, 0.8211, 0.3881, 0.1111, 0.2255, 0.7921, 0.5761, 0.2702, 0.1267, 0.1021, 0.2278, 0.7499, 0.7183, 0.2069, 0.119, 0.348, 0.778]): _vg.add([_i], _w, 'REPLACE')
_vg = ob_cylinder.vertex_groups.new(name='FFoot.L')
for _i, _w in zip([114, 115, 116, 118, 119, 120, 121, 122, 123, 124, 125, 126, 127, 128, 129, 130, 131, 132, 133, 134, 135], [0.03269, 0.07653, 0.06321, 0.2488, 0.17, 0.4266, 0.7252, 0.7584, 0.2014, 0.4223, 0.7267, 0.8694, 0.9943, 0.8948, 0.7698, 0.2445, 0.2786, 0.7815, 0.7929, 0.5497, 0.2143]): _vg.add([_i], _w, 'REPLACE')
_vg = ob_cylinder.vertex_groups.new(name='Neck')
for _i, _w in zip([170, 173, 174, 175, 176, 177, 178, 179, 180, 181, 182, 183, 184, 185, 186, 187, 188, 189, 190, 191, 192, 193, 194, 195], [0.004518, 0.04859, 0.06185, 0.06753, 0.01368, 0.1, 0.005756, 0.07239, 0.1263, 0.1456, 0.8618, 0.8445, 0.8104, 0.5921, 0.8063, 0.8467, 0.8458, 0.09902, 0.1756, 0.1015, 0.6071, 0.2433, 0.1223, 0.09555]): _vg.add([_i], _w, 'REPLACE')
_vg = ob_cylinder.vertex_groups.new(name='Neck.002')
for _i, _w in zip([182, 184, 187, 188, 189, 190, 191, 192, 193, 194, 195, 196, 197, 198, 199, 200, 201, 202, 235, 236, 237, 275, 276, 277], [0.05686, 0.1051, 0.03187, 0.05033, 0.8799, 0.8209, 0.8689, 0.3895, 0.7466, 0.8573, 0.8734, 0.2337, 0.4893, 0.1885, 0.7736, 0.7125, 0.3497, 0.2646, 0.08881, 0.07095, 0.06978, 0.01316, 0.006916, 0.01818]): _vg.add([_i], _w, 'REPLACE')
_vg = ob_cylinder.vertex_groups.new(name='Neck.001')
for _i, _w in zip([191, 195, 196, 197, 198, 199, 200, 201, 202, 231, 232, 233, 234, 235, 236, 237, 241, 242, 243, 244, 275, 276, 277, 279, 280, 281, 282, 283, 284, 285, 286, 287, 288, 289, 290, 291, 292, 293, 294, 295, 296, 297, 298, 299, 300, 301, 310, 312], [0.002128, 0.002441, 0.7365, 0.4975, 0.772, 0.199, 0.2609, 0.6116, 0.6789, 0.375, 0.1406, 0.3495, 0.11, 0.4503, 0.6697, 0.6296, 0.005678, 0.06415, 0.1128, 0.1454, 0.2706, 0.1838, 0.3034, 0.01434, 0.1485, 0.2338, 0.0536, 0.1193, 0.2431, 0.2822, 0.08416, 0.1713, 0.196, 0.09451, 0.08457, 0.1739, 0.1927, 0.09351, 0.1827, 0.08542, 0.1902, 0.1965, 0.2071, 0.2166, 0.08287, 0.1708, 0.007026, 0.01971]): _vg.add([_i], _w, 'REPLACE')
_vg = ob_cylinder.vertex_groups.new(name='Head')
for _i, _w in zip([201, 202, 234, 235, 236, 237, 238, 239, 240, 241, 242, 243, 244, 245, 246, 247, 248, 249, 250, 251, 252, 253, 254, 255, 256, 257, 258, 259, 260, 261, 262, 263, 264, 265, 266, 267, 268, 269, 270, 271, 272, 273, 274, 275, 276, 277, 278, 279, 280, 281, 282, 283, 284, 285, 286, 287, 288, 289, 290, 291, 292, 293, 294, 295, 296, 297, 298, 299, 300, 301, 310, 311, 312, 313, 314, 315, 316, 317, 318, 319, 320, 321, 322, 323, 324, 325, 326, 331, 332], [0.009301, 0.03947, 0.02642, 0.1336, 0.1821, 0.2606, 0.6824, 0.6783, 0.8093, 0.6404, 0.8493, 0.8325, 0.8151, 0.972, 0.9797, 0.964, 0.9885, 0.9908, 0.99, 0.9907, 0.9976, 0.9979, 0.9966, 0.9982, 0.9984, 0.9982, 0.9979, 0.9997, 0.9998, 0.9997, 0.9997, 0.9997, 0.9997, 0.9996, 0.9999, 0.9999, 0.9999, 0.9999, 0.9999, 0.9999, 0.9999, 0.9999, 0.9999, 0.6315, 0.6418, 0.6284, 0.1064, 0.1203, 0.2068, 0.1554, 0.4575, 0.8807, 0.7569, 0.7178, 0.3598, 0.7454, 0.699, 0.3288, 0.3577, 0.7444, 0.6969, 0.3304, 0.7475, 0.3513, 0.7129, 0.7251, 0.7231, 0.7309, 0.3657, 0.7766, 0.9557, 0.9606, 0.9531, 0.9533, 0.9163, 0.8947, 0.9051, 0.7542, 0.7282, 0.8945, 0.8849, 0.9999, 0.9999, 0.9999, 0.9999, 0.074, 0.08733, 0.0232, 0.04752]): _vg.add([_i], _w, 'REPLACE')
_vg = ob_cylinder.vertex_groups.new(name='EarBase.L')
for _i, _w in zip([198, 231, 232, 233, 234, 235, 236, 237, 238, 239, 240, 241, 242, 243, 245, 246, 247, 248, 249, 252, 253, 254, 255, 256, 257, 259, 260, 262, 263, 264, 272, 273, 274, 275, 276, 277, 278, 279, 280, 281, 282, 283, 284, 285, 286, 287, 288, 289, 290, 291, 292, 293, 294, 295, 296, 297, 298, 299, 300, 301, 302, 303, 304, 305, 307, 310, 311, 313, 314, 315, 316, 317, 318, 319, 320, 325, 326, 327, 328, 329, 330, 331, 332, 333, 334, 335, 336], [0.005542, 3.786e-16, 0.6931, 0.0, 1.725e-07, 3.069e-16, 3.04e-21, 0.02011, 3.262e-41, 1.163e-17, 1.732e-16, 0.0, 1.805e-06, 1.527e-06, 0.0004016, 0.0, 0.00967, 0.0, 0.0, 0.0, 0.0, 0.0, 0.0, 0.0, 0.0, 0.0, 0.0, 0.0, 0.0, 0.0, 0.0, 0.0, 0.0, 2.398e-08, 5.644e-16, 0.0117, 0.3511, 7.858e-10, 1.169e-23, 4.675e-08, 8.472e-29, 1.157e-17, 4.074e-31, 1.651e-22, 1.307e-36, 7.602e-27, 0.0, 5.782e-32, 2.694e-26, 1.515e-26, 0.0, 1.515e-31, 9.819e-27, 1.002e-15, 0.0, 2.99e-33, 0.0, 2.708e-34, 0.0, 9.023e-20, 0.06419, 0.4682, 0.4228, 0.2726, 0.03223, 0.0, 0.0, 2.874e-20, 6.744e-21, 4.376e-34, 0.00474, 0.0, 5.554e-19, 0.0004559, 6.017e-05, 0.8417, 0.7058, 0.4363, 0.2952, 0.02958, 0.0375, 0.8459, 0.7474, 0.4493, 0.3149, 0.07989, 0.08976]): _vg.add([_i], _w, 'REPLACE')
_vg = ob_cylinder.vertex_groups.new(name='Ear.L')
for _i, _w in zip([231, 232, 233, 234, 235, 279, 302, 303, 304, 305, 306, 307, 308, 309, 325, 326, 327, 328, 329, 330, 331, 332, 333, 334, 335, 336], [4.286e-22, 4.989e-14, 1.773e-08, 4.841e-11, 0.01425, 0.0, 0.9268, 0.508, 0.5622, 0.6994, 0.9984, 0.9569, 0.9843, 0.9895, 0.05209, 0.07584, 0.5494, 0.6788, 0.9585, 0.9525, 0.1038, 0.1304, 0.5422, 0.6636, 0.9172, 0.9044]): _vg.add([_i], _w, 'REPLACE')
_vg = ob_cylinder.vertex_groups.new(name='EarBase.R')
for _i, _w in zip([231, 232, 233, 234, 238, 239, 240, 279, 280, 281, 282, 283, 284, 285, 286, 287, 288, 289, 290, 291, 292, 293, 294, 295, 296, 297, 298, 299, 300, 301, 315], [1.286e-10, 5.875e-09, 1.121e-11, 0.0, 0.0, 0.0, 0.0, 0.0, 0.0, 7.608e-07, 0.0, 0.0, 0.0, 0.0, 9.685e-05, 3.683e-22, 1.118e-27, 1.952e-05, 1.668e-21, 9.663e-17, 2.714e-19, 5.738e-07, 3.354e-11, 7.652e-11, 4.695e-07, 2.515e-21, 8.06e-40, 1.068e-08, 4.047e-13, 1.548e-25, 0.0]): _vg.add([_i], _w, 'REPLACE')
_vg = ob_cylinder.vertex_groups.new(name='Ear.R')
for _i, _w in zip([231, 232, 238, 280, 281, 282, 285], [0.0, 0.0, 0.0, 0.0, 0.0, 0.0, 0.0]): _vg.add([_i], _w, 'REPLACE')
_vg = ob_cylinder.vertex_groups.new(name='FThigh.R')
for _i, _w in zip([52, 53, 56, 139, 140, 141, 143, 144, 147, 149, 150, 152, 153, 154, 155, 156, 157, 158, 159, 165, 166, 167, 174], [0.002, 0.04792, 0.05167, 0.01998, 0.08401, 0.06313, 0.04591, 0.1857, 0.1914, 0.1259, 0.111, 0.006494, 0.08374, 0.08551, 0.3093, 0.1893, 0.1293, 0.2386, 0.1985, 0.04981, 0.09041, 0.1398, 0.002698]): _vg.add([_i], _w, 'REPLACE')
_vg = ob_cylinder.vertex_groups.new(name='FShin.R')
_vg = ob_cylinder.vertex_groups.new(name='FShin.R.001')
_vg = ob_cylinder.vertex_groups.new(name='FFoot.R')
_vg = ob_cylinder.vertex_groups.new(name='RThigh.R')
for _i, _w in zip([30, 34, 35, 40, 41, 44, 45, 47], [0.031, 0.04463, 0.07462, 0.199, 0.09781, 0.3236, 0.009115, 0.05232]): _vg.add([_i], _w, 'REPLACE')
_vg = ob_cylinder.vertex_groups.new(name='RShin.R')
_vg = ob_cylinder.vertex_groups.new(name='RLeg.R')
_vg = ob_cylinder.vertex_groups.new(name='RFoot.R')
_vg = ob_cylinder.vertex_groups.new(name='FFootIK.L')
for _i, _w in zip([113, 114, 115, 116, 119, 120, 121, 122, 125, 126, 127, 128, 132, 133, 134, 135], [0.0, 0.0, 0.0, 0.0, 0.0, 0.0, 0.0, 0.0, 0.0, 0.0, 0.0, 0.0, 0.0, 0.0, 0.0, 0.0]): _vg.add([_i], _w, 'REPLACE')
_m = ob_cylinder.modifiers.new('Mirror', 'MIRROR')
_m.use_clip = True
_m = ob_cylinder.modifiers.new('Armature', 'ARMATURE')
_m.object = ob_dogarmature
ob_plane.location = (0.0, 0.0, 0.0)
ob_plane.rotation_euler = (0.0, 0.0, 0.4657)
ob_plane.scale = (-55.26, -23.2, -23.2)
ob_plane.lineart.crease_threshold = 0.0
_m = ob_plane.modifiers.new('Subsurf', 'SUBSURF')
_m.uv_smooth = 'PRESERVE_CORNERS'
_m.quality = 2
_m.levels = 2
_m.show_only_control_edges = False
ob_lamp.location = (10.26, -9.77, 20.36)
ob_lamp.rotation_euler = (0.5905, 0.02134, 0.7608)
ob_lamp.lock_rotations_4d = False
ob_lamp.empty_display_type = 'ARROWS'
ob_lamp.color = (0.0, 0.0, 0.0, 0.0)
ob_lamp.lineart.crease_threshold = 0.0
ob_camera.location = (7.958, -7.752, 3.842)
ob_camera.rotation_euler = (1.405, 0.02915, 0.6597)
ob_camera.scale = (1.0, 1.0, 1.0)
ob_camera.lock_rotations_4d = False
ob_camera.empty_display_type = 'ARROWS'
ob_camera.color = (0.0, 0.0, 0.0, 0.0)
ob_camera.display_type = 'WIRE'
ob_camera.lineart.crease_threshold = 0.0
ob_dogarmature.location = (0.0, 0.13, -0.01034)
ob_dogarmature.scale = (0.611, 0.611, 0.611)
ob_dogarmature.show_in_front = True
ob_dogarmature.lineart.crease_threshold = 0.0

# ---- collection membership
col_collection_1.objects.link(ob_cylinder)
col_collection_2.objects.link(ob_plane)
col_collection_2.objects.link(ob_lamp)
col_collection_2.objects.link(ob_camera)
col_collection_11.objects.link(ob_dogarmature)

# ---- scene / render settings (as saved in the file)
scene.camera = ob_camera
scene.frame_start = 1; scene.frame_end = 250; scene.frame_set(82)
scene.render.engine = 'CYCLES'
scene.render.image_settings.compression = 90
scene.render.resolution_percentage = 50
scene.render.dither_intensity = 0.0
scene.render.use_border = True
scene.cycles.use_denoising = False
scene.cycles.samples = 500
scene.cycles.sampling_pattern = 'TABULATED_SOBOL'
scene.cycles.light_sampling_threshold = 0.0
scene.cycles.use_adaptive_sampling = False
scene.cycles.use_light_tree = False
scene.cycles.blur_glossy = 0.0
scene.cycles.volume_bounces = 1
scene.cycles.pixel_filter_type = 'GAUSSIAN'
scene.cycles.sample_clamp_indirect = 0.0
scene.view_settings.view_transform = 'Standard'
bpy.context.view_layer.update()
